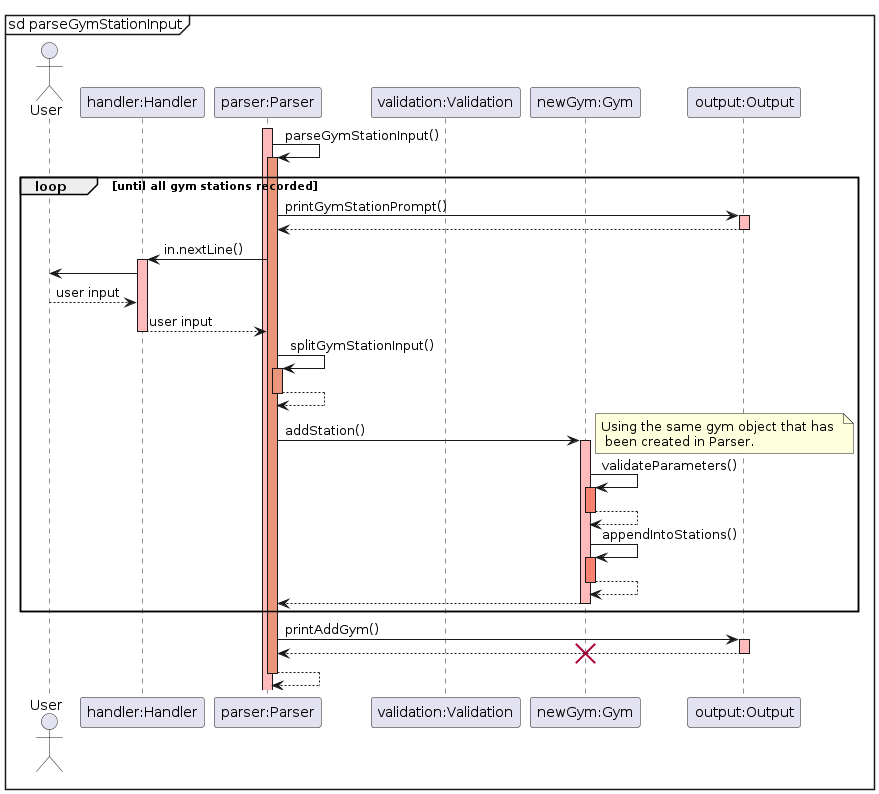

The diagram above was rendered by PlantUML. Its source (embedded in the PNG):
@startuml
mainframe sd parseGymStationInput
actor User
participant "handler:Handler" as Handler
participant "parser:Parser" as Parser
participant "validation:Validation" as Validation
participant "newGym:Gym" as Gym
participant "output:Output" as Output

activate Parser  #FFBBBB
Parser -> Parser : parseGymStationInput()
    activate Parser #DarkSalmon
        loop until all gym stations recorded
            Parser -> Output : printGymStationPrompt()
            activate Output #FFBBBB
            Output --> Parser : 
            deactivate Output #DarkSalmon

            Parser -> Handler: in.nextLine()
            activate Handler #FFBBBB
            Handler -> User:
            User --> Handler: user input
            Handler --> Parser: user input
            deactivate Handler #FFBBBB
            Parser -> Parser: splitGymStationInput()
            activate Parser #DarkSalmon
            Parser --> Parser:

            deactivate Parser #DarkSalmon

            Parser -> Gym: addStation() 
            note right : Using the same gym object that has \n been created in Parser.

            activate Gym #FFBBBB

            Gym -> Gym: validateParameters()
            activate Gym #Salmon
            Gym --> Gym: 
            deactivate Gym #Salmon

            Gym -> Gym : appendIntoStations()
            activate Gym #Salmon
            Gym --> Gym : 
            deactivate Gym #Salmon
            Gym --> Parser:
            deactivate Gym #FFBBBB
        end
    Parser -> Output: printAddGym()
    activate Output #FFBBBB
    Output --> Parser:
    destroy Gym
    deactivate Output
    Parser --> Parser :
    deactivate Parser #DarkSalmon
@enduml